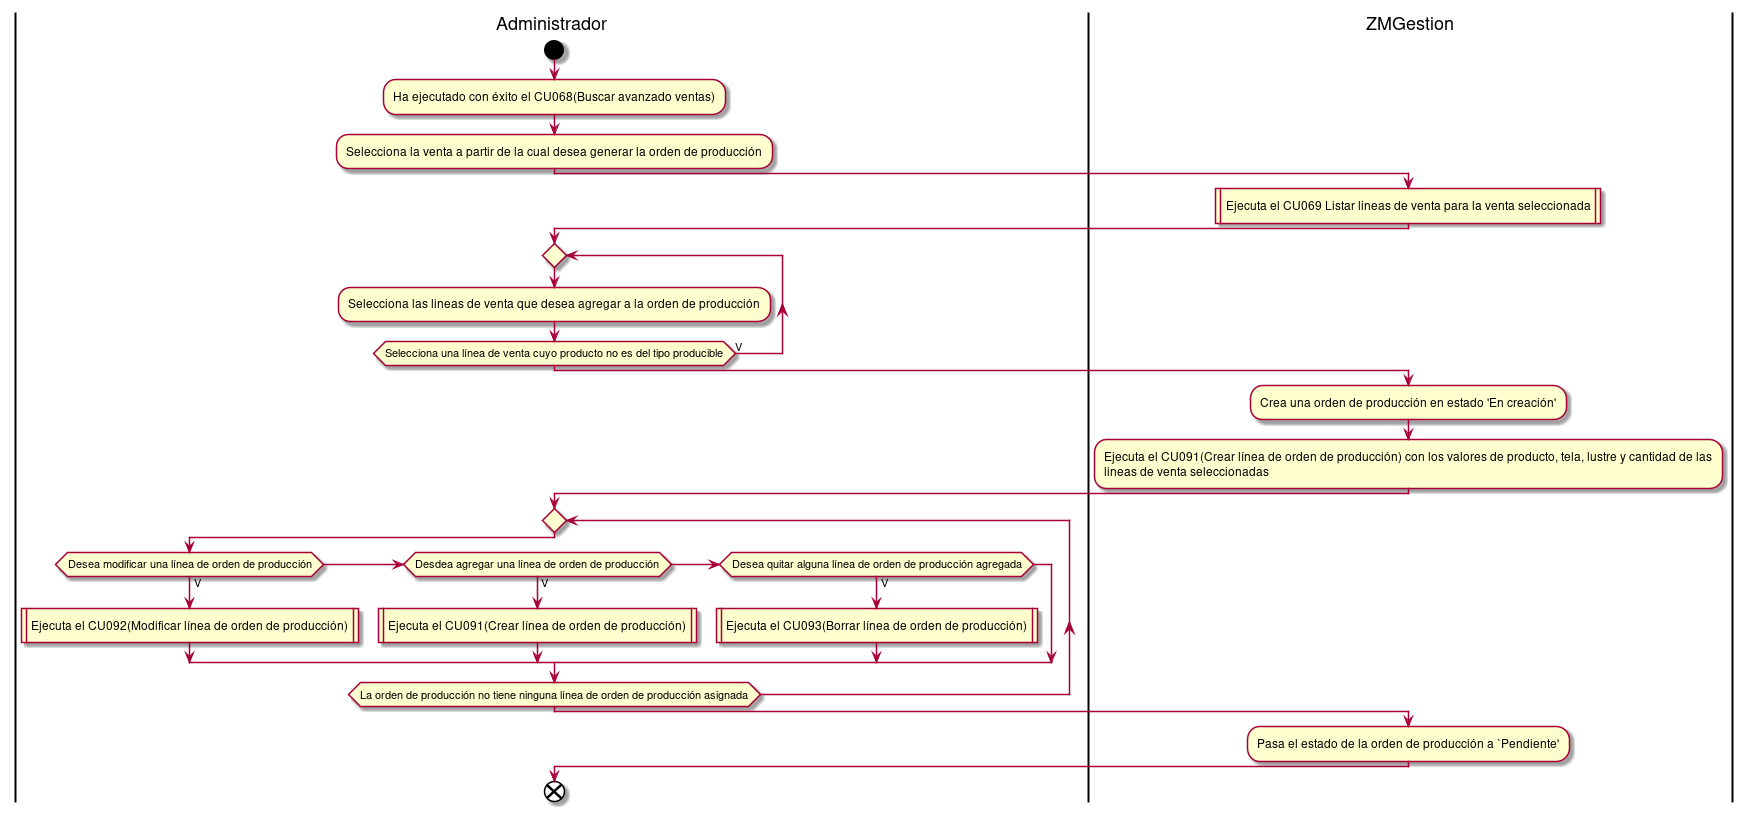

The diagram above was rendered by PlantUML. Its source (embedded in the PNG):
@startuml generarOrdenProduccionDesdeVenta
|Administrador|
start
:Ha ejecutado con éxito el CU068(Buscar avanzado ventas);
:Selecciona la venta a partir de la cual desea generar la orden de producción;
|ZMGestion|
:Ejecuta el CU069 Listar lineas de venta para la venta seleccionada|
|Administrador|
repeat
:Selecciona las lineas de venta que desea agregar a la orden de producción;
repeat while (Selecciona una línea de venta cuyo producto no es del tipo producible) is (V)
|ZMGestion|
:Crea una orden de producción en estado 'En creación';
:Ejecuta el CU091(Crear línea de orden de producción) con los valores de producto, tela, lustre y cantidad de las
lineas de venta seleccionadas;
|Administrador|
repeat
if (Desea modificar una línea de orden de producción) then (V)
:Ejecuta el CU092(Modificar línea de orden de producción)|
else if (Desdea agregar una línea de orden de producción) then (V)
:Ejecuta el CU091(Crear línea de orden de producción)|
else if (Desea quitar alguna línea de orden de producción agregada) then (V)
:Ejecuta el CU093(Borrar línea de orden de producción)|
endif
repeat while (La orden de producción no tiene ninguna línea de orden de producción asignada)
|ZMGestion|
:Pasa el estado de la orden de producción a `Pendiente';
|Administrador|
end
@enduml